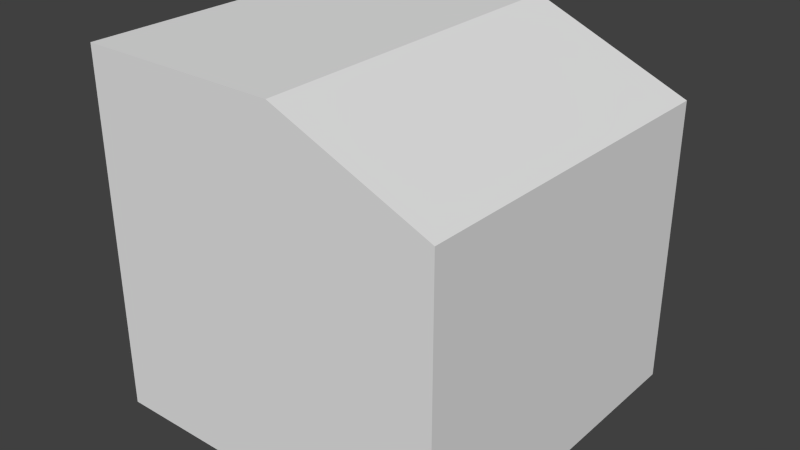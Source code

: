 # Source: Block_broken1.blend  (saved by Blender 2.74.0; exported with 4.5.12 LTS)
import bpy
from mathutils import Matrix  # noqa: F401  (used for matrix-valued properties, if any)

bpy.ops.wm.read_factory_settings(use_empty=True)
scene = bpy.context.scene
scene.name = 'Scene'

# ---- collections
col_collection_1 = bpy.data.collections.new('Collection 1'); scene.collection.children.link(col_collection_1)

# ---- materials (node trees are filled in below, after node groups)
mat_material = bpy.data.materials.new('Material')
mat_material.alpha_threshold = 0.0
mat_material.use_transparent_shadow = False
mat_material.roughness = 0.5
mat_material.line_color = (0.0, 0.0, 0.0, 1.0)

# ---- material node trees

# ---- world
world_world = bpy.data.worlds.new('World'); scene.world = world_world
world_world.color = (0.05088, 0.05088, 0.05088)
world_world.use_sun_shadow = False
world_world.sun_shadow_jitter_overblur = 0.0
world_world.cycles.sampling_method = 'MANUAL'
world_world.cycles.sample_map_resolution = 256

# ---- meshes
me_cube = bpy.data.meshes.new('Cube')
me_cube.from_pydata([(0.5, 0.5, -0.5), (0.5, -0.5, -0.5), (-0.5, -0.5, -0.5), (-0.5, -0.5, 0.5), (-0.5, 0.5, 0.5), (0.5, 0.5, 0.3105), (0.5, -0.5, 0.3165), (0.05525, 0.5, 0.5), (0.06939, -0.5, 0.5)], [], [(7, 4, 3, 8), (8, 6, 5, 7), (1, 6, 8, 3, 2), (0, 5, 6, 1)])
_uv = me_cube.uv_layers.new(name='UVMap')
_uv.uv.foreach_set('vector', [0.4999, 0.2368, 0.5001, 0.5088, 0.0001501, 0.5088, 0.0, 0.2299, 0.0, 0.2299, 0.0001416, 0.000583, 0.5001, 0.0, 0.4999, 0.2368, 0.5001, 0.5, 0.5001, 0.09175, 0.7153, 5.96e-08, 1.0, 0.0, 1.0, 0.5, 0.9083, 1.0, 0.5031, 1.0, 0.5001, 0.5, 0.9083, 0.5])
me_cube.materials.append(mat_material)
me_cube.use_remesh_preserve_volume = False
me_cube.use_remesh_preserve_attributes = False
me_cube.use_mirror_vertex_groups = False
me_cube.update()

# ---- objects
ob_cube = bpy.data.objects.new('Cube', me_cube)

# ---- transforms, parenting, visibility, modifiers, constraints
ob_cube.location = (0.0, 0.0, 0.0)
ob_cube.lock_rotations_4d = False
ob_cube.empty_display_type = 'ARROWS'
ob_cube.lineart.crease_threshold = 0.0

# ---- collection membership
col_collection_1.objects.link(ob_cube)

# ---- scene / render settings (as saved in the file)
scene.frame_start = 1; scene.frame_end = 250; scene.frame_set(1)
scene.render.engine = 'BLENDER_EEVEE_NEXT'
scene.render.resolution_percentage = 50
scene.render.dither_intensity = 0.0
scene.cycles.use_denoising = False
scene.cycles.samples = 10
scene.cycles.sampling_pattern = 'TABULATED_SOBOL'
scene.cycles.light_sampling_threshold = 0.0
scene.cycles.use_adaptive_sampling = False
scene.cycles.use_light_tree = False
scene.cycles.blur_glossy = 0.0
scene.cycles.pixel_filter_type = 'GAUSSIAN'
scene.cycles.sample_clamp_indirect = 0.0
scene.view_settings.view_transform = 'Standard'
bpy.context.view_layer.update()

# ---- added for rendering (the .blend has no active camera and no usable light): camera, sun
cam_auto = bpy.data.cameras.new('AutoCamera')
cam_auto.lens = 50.0
cam_auto.sensor_width = 36.0
cam_auto.clip_end = 1000.0
ob_auto_camera = bpy.data.objects.new('AutoCamera', cam_auto)
scene.collection.objects.link(ob_auto_camera)
ob_auto_camera.location = (1.60254, -1.92304, 1.28203)
ob_auto_camera.rotation_euler = (1.09748, -7.21219e-08, 0.694738)
scene.camera = ob_auto_camera
light_auto_sun = bpy.data.lights.new('AutoSun', 'SUN')
light_auto_sun.energy = 3.0
light_auto_sun.angle = 0.0523599
ob_auto_sun = bpy.data.objects.new('AutoSun', light_auto_sun)
scene.collection.objects.link(ob_auto_sun)
ob_auto_sun.rotation_euler = (0.872665, 0.174533, 0.523599)
bpy.context.view_layer.update()
